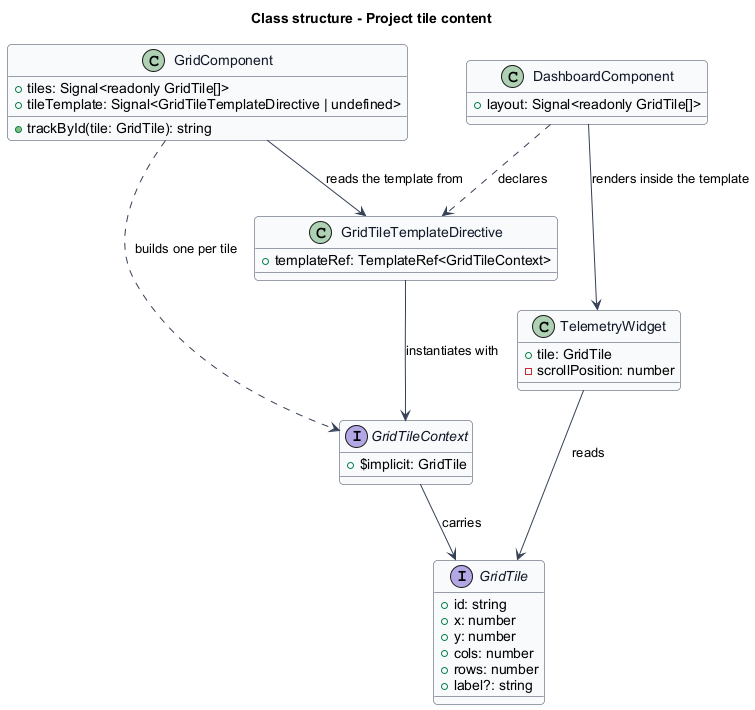

The diagram above was rendered by PlantUML. Its source (embedded in the PNG):
@startuml
' --- shared skin header ---
skinparam backgroundColor #FFFFFF
skinparam shadowing false
skinparam roundcorner 8
skinparam defaultFontName Arial
skinparam ArrowColor #344054
skinparam class {
  BorderColor #344054
  FontColor #101828
  BackgroundColor #F9FAFB
}
' --------------------------
title Class structure - Project tile content

interface GridTile {
  +id: string
  +x: number
  +y: number
  +cols: number
  +rows: number
  +label?: string
}

interface GridTileContext {
  +$implicit: GridTile
}

class GridTileTemplateDirective {
  +templateRef: TemplateRef<GridTileContext>
}

class GridComponent {
  +tiles: Signal<readonly GridTile[]>
  +tileTemplate: Signal<GridTileTemplateDirective | undefined>
  +trackById(tile: GridTile): string
}

class DashboardComponent {
  +layout: Signal<readonly GridTile[]>
}

class TelemetryWidget {
  +tile: GridTile
  -scrollPosition: number
}

GridComponent --> GridTileTemplateDirective : reads the template from
GridComponent ..> GridTileContext : builds one per tile
GridTileTemplateDirective --> GridTileContext : instantiates with
GridTileContext --> GridTile : carries
DashboardComponent ..> GridTileTemplateDirective : declares
DashboardComponent --> TelemetryWidget : renders inside the template
TelemetryWidget --> GridTile : reads
@enduml